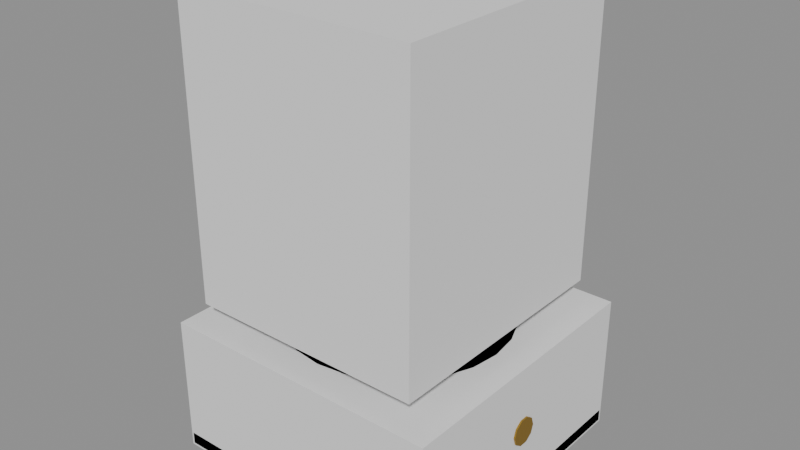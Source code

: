 # Source: Prop_YTM_RecordPlayer.blend  (saved by Blender 4.3.34; exported with 4.5.12 LTS)
import bpy
from mathutils import Matrix  # noqa: F401  (used for matrix-valued properties, if any)

bpy.ops.wm.read_factory_settings(use_empty=True)
scene = bpy.context.scene
scene.name = 'Scene'

# ---- materials (node trees are filled in below, after node groups)
mat_prop_ytm_recordplayer_m0 = bpy.data.materials.new('Prop_YTM_RecordPlayer_M0')
mat_prop_ytm_recordplayer_m0.diffuse_color = (0.148, 0.05112, 0.01518, 1.0)
mat_prop_ytm_recordplayer_m1 = bpy.data.materials.new('Prop_YTM_RecordPlayer_M1')
mat_prop_ytm_recordplayer_m1.diffuse_color = (0.0231, 0.06575, 0.03847, 1.0)
mat_prop_ytm_recordplayer_m2 = bpy.data.materials.new('Prop_YTM_RecordPlayer_M2')
mat_prop_ytm_recordplayer_m2.diffuse_color = (0.4423, 0.2716, 0.04145, 1.0)

# ---- material node trees
mat_prop_ytm_recordplayer_m0.use_nodes = True; mat_prop_ytm_recordplayer_m0.node_tree.nodes.clear()
_N = mat_prop_ytm_recordplayer_m0.node_tree.nodes; _L = mat_prop_ytm_recordplayer_m0.node_tree.links
n0 = _N.new('ShaderNodeBsdfPrincipled'); n0.name = 'Principled BSDF'; n0.location = (10, 300)
n0.inputs[0].default_value = (0.148, 0.05112, 0.01518, 1.0)
n0.inputs[2].default_value = 0.7
n1 = _N.new('ShaderNodeOutputMaterial'); n1.name = 'Material Output'; n1.location = (300, 300)
_L.new(n0.outputs[0], n1.inputs[0])
n1.is_active_output = True
mat_prop_ytm_recordplayer_m1.use_nodes = True; mat_prop_ytm_recordplayer_m1.node_tree.nodes.clear()
_N = mat_prop_ytm_recordplayer_m1.node_tree.nodes; _L = mat_prop_ytm_recordplayer_m1.node_tree.links
n0 = _N.new('ShaderNodeBsdfPrincipled'); n0.name = 'Principled BSDF'; n0.location = (10, 300)
n0.inputs[0].default_value = (0.0231, 0.06575, 0.03847, 1.0)
n0.inputs[2].default_value = 0.95
n1 = _N.new('ShaderNodeOutputMaterial'); n1.name = 'Material Output'; n1.location = (300, 300)
_L.new(n0.outputs[0], n1.inputs[0])
n1.is_active_output = True
mat_prop_ytm_recordplayer_m2.use_nodes = True; mat_prop_ytm_recordplayer_m2.node_tree.nodes.clear()
_N = mat_prop_ytm_recordplayer_m2.node_tree.nodes; _L = mat_prop_ytm_recordplayer_m2.node_tree.links
n0 = _N.new('ShaderNodeBsdfPrincipled'); n0.name = 'Principled BSDF'; n0.location = (10, 300)
n0.inputs[0].default_value = (0.4423, 0.2716, 0.04145, 1.0)
n0.inputs[1].default_value = 0.8
n0.inputs[2].default_value = 0.45
n1 = _N.new('ShaderNodeOutputMaterial'); n1.name = 'Material Output'; n1.location = (300, 300)
_L.new(n0.outputs[0], n1.inputs[0])
n1.is_active_output = True

# ---- meshes
me_prop_ytm_recordplayer = bpy.data.meshes.new('Prop_YTM_RecordPlayer')
me_prop_ytm_recordplayer.from_pydata([(-0.1776, -0.1776, 0.0), (-0.1776, -0.18, 0.0024), (-0.18, -0.1776, 0.0024), (-0.1776, -0.18, 0.0176), (-0.1776, -0.1776, 0.02), (-0.18, -0.1776, 0.0176), (-0.1776, 0.1776, 0.0), (-0.18, 0.1776, 0.0024), (-0.1776, 0.18, 0.0024), (-0.1776, 0.1776, 0.02), (-0.1776, 0.18, 0.0176), (-0.18, 0.1776, 0.0176), (0.1776, -0.1776, 0.0), (0.18, -0.1776, 0.0024), (0.1776, -0.18, 0.0024), (0.1776, -0.1776, 0.02), (0.1776, -0.18, 0.0176), (0.18, -0.1776, 0.0176), (0.1776, 0.1776, 0.0), (0.1776, 0.18, 0.0024), (0.18, 0.1776, 0.0024), (0.1776, 0.1776, 0.02), (0.18, 0.1776, 0.0176), (0.1776, 0.18, 0.0176), (-0.1532, -0.1532, 0.02), (-0.1532, -0.17, 0.0368), (-0.17, -0.1532, 0.0368), (-0.1532, -0.17, 0.1432), (-0.1532, -0.1532, 0.16), (-0.17, -0.1532, 0.1432), (-0.1532, 0.1532, 0.02), (-0.17, 0.1532, 0.0368), (-0.1532, 0.17, 0.0368), (-0.1532, 0.1532, 0.16), (-0.1532, 0.17, 0.1432), (-0.17, 0.1532, 0.1432), (0.1532, -0.1532, 0.02), (0.17, -0.1532, 0.0368), (0.1532, -0.17, 0.0368), (0.1532, -0.1532, 0.16), (0.1532, -0.17, 0.1432), (0.17, -0.1532, 0.1432), (0.1532, 0.1532, 0.02), (0.1532, 0.17, 0.0368), (0.17, 0.1532, 0.0368), (0.1532, 0.1532, 0.16), (0.17, 0.1532, 0.1432), (0.1532, 0.17, 0.1432), (0.14, 0.0, 0.16), (0.1352, 0.03623, 0.16), (0.1212, 0.07, 0.16), (0.09899, 0.09899, 0.16), (0.07, 0.1212, 0.16), (0.03623, 0.1352, 0.16), (8.573e-18, 0.14, 0.16), (-0.03623, 0.1352, 0.16), (-0.07, 0.1212, 0.16), (-0.09899, 0.09899, 0.16), (-0.1212, 0.07, 0.16), (-0.1352, 0.03623, 0.16), (-0.14, 1.715e-17, 0.16), (-0.1352, -0.03623, 0.16), (-0.1212, -0.07, 0.16), (-0.09899, -0.09899, 0.16), (-0.07, -0.1212, 0.16), (-0.03623, -0.1352, 0.16), (-2.572e-17, -0.14, 0.16), (0.03623, -0.1352, 0.16), (0.07, -0.1212, 0.16), (0.09899, -0.09899, 0.16), (0.1212, -0.07, 0.16), (0.1352, -0.03623, 0.16), (0.14, 0.0, 0.175), (0.1352, 0.03623, 0.175), (0.1212, 0.07, 0.175), (0.09899, 0.09899, 0.175), (0.07, 0.1212, 0.175), (0.03623, 0.1352, 0.175), (8.573e-18, 0.14, 0.175), (-0.03623, 0.1352, 0.175), (-0.07, 0.1212, 0.175), (-0.09899, 0.09899, 0.175), (-0.1212, 0.07, 0.175), (-0.1352, 0.03623, 0.175), (-0.14, 1.715e-17, 0.175), (-0.1352, -0.03623, 0.175), (-0.1212, -0.07, 0.175), (-0.09899, -0.09899, 0.175), (-0.07, -0.1212, 0.175), (-0.03623, -0.1352, 0.175), (-2.572e-17, -0.14, 0.175), (0.03623, -0.1352, 0.175), (0.07, -0.1212, 0.175), (0.09899, -0.09899, 0.175), (0.1212, -0.07, 0.175), (0.1352, -0.03623, 0.175), (0.004, 0.0, 0.175), (0.002828, 0.002828, 0.175), (2.449e-19, 0.004, 0.175), (-0.002828, 0.002828, 0.175), (-0.004, 4.899e-19, 0.175), (-0.002828, -0.002828, 0.175), (-7.348e-19, -0.004, 0.175), (0.002828, -0.002828, 0.175), (0.004, 0.0, 0.195), (0.002828, 0.002828, 0.195), (2.449e-19, 0.004, 0.195), (-0.002828, 0.002828, 0.195), (-0.004, 4.899e-19, 0.195), (-0.002828, -0.002828, 0.195), (-7.348e-19, -0.004, 0.195), (0.002828, -0.002828, 0.195), (0.022, 0.155, 0.16), (0.01905, 0.166, 0.16), (0.011, 0.1741, 0.16), (1.347e-18, 0.177, 0.16), (-0.011, 0.1741, 0.16), (-0.01905, 0.166, 0.16), (-0.022, 0.155, 0.16), (-0.01905, 0.144, 0.16), (-0.011, 0.1359, 0.16), (-4.041e-18, 0.133, 0.16), (0.011, 0.1359, 0.16), (0.01905, 0.144, 0.16), (0.022, 0.155, 0.19), (0.01905, 0.166, 0.19), (0.011, 0.1741, 0.19), (1.347e-18, 0.177, 0.19), (-0.011, 0.1741, 0.19), (-0.01905, 0.166, 0.19), (-0.022, 0.155, 0.19), (-0.01905, 0.144, 0.19), (-0.011, 0.1359, 0.19), (-4.041e-18, 0.133, 0.19), (0.011, 0.1359, 0.19), (0.01905, 0.144, 0.19), (0.013, 0.155, 0.19), (0.009192, 0.1642, 0.19), (7.96e-19, 0.168, 0.19), (-0.009192, 0.1642, 0.19), (-0.013, 0.155, 0.19), (-0.009192, 0.1458, 0.19), (-2.388e-18, 0.142, 0.19), (0.009192, 0.1458, 0.19), (0.013, 0.155, 0.235), (0.009192, 0.1642, 0.235), (7.96e-19, 0.168, 0.235), (-0.009192, 0.1642, 0.235), (-0.013, 0.155, 0.235), (-0.009192, 0.1458, 0.235), (-2.388e-18, 0.142, 0.235), (0.009192, 0.1458, 0.235), (0.17, 0.018, 0.09), (0.17, 0.01456, 0.1006), (0.17, 0.005562, 0.1071), (0.17, -0.005562, 0.1071), (0.17, -0.01456, 0.1006), (0.17, -0.018, 0.09), (0.17, -0.01456, 0.07942), (0.17, -0.005562, 0.07288), (0.17, 0.005562, 0.07288), (0.17, 0.01456, 0.07942), (0.182, 0.018, 0.09), (0.182, 0.01456, 0.1006), (0.182, 0.005562, 0.1071), (0.182, -0.005562, 0.1071), (0.182, -0.01456, 0.1006), (0.182, -0.018, 0.09), (0.182, -0.01456, 0.07942), (0.182, -0.005562, 0.07288), (0.182, 0.005562, 0.07288), (0.182, 0.01456, 0.07942), (-0.00584, 0.1536, 0.19), (-0.00584, 0.1536, 0.202), (0.005848, 0.1563, 0.19), (0.005848, 0.1563, 0.202), (0.04415, -0.06134, 0.19), (0.04415, -0.06134, 0.202), (0.05584, -0.05862, 0.19), (0.05584, -0.05862, 0.202), (0.03686, -0.04766, 0.184), (0.03686, -0.04766, 0.196), (0.05634, -0.04312, 0.184), (0.05634, -0.04312, 0.196), (0.04366, -0.07688, 0.184), (0.04366, -0.07688, 0.196), (0.06314, -0.07234, 0.184), (0.06314, -0.07234, 0.196), (0.0515, -0.06, 0.178), (0.05075, -0.0587, 0.178), (0.04925, -0.0587, 0.178), (0.0485, -0.06, 0.178), (0.04925, -0.0613, 0.178), (0.05075, -0.0613, 0.178), (0.0515, -0.06, 0.186), (0.05075, -0.0587, 0.186), (0.04925, -0.0587, 0.186), (0.0485, -0.06, 0.186), (0.04925, -0.0613, 0.186), (0.05075, -0.0613, 0.186), (0.013, 0.155, 0.235), (0.01236, 0.1582, 0.2374), (0.01052, 0.1611, 0.2396), (0.007641, 0.1634, 0.2413), (0.004017, 0.1649, 0.2424), (7.96e-19, 0.1654, 0.2428), (-0.004017, 0.1649, 0.2424), (-0.007641, 0.1634, 0.2413), (-0.01052, 0.1611, 0.2396), (-0.01236, 0.1582, 0.2374), (-0.013, 0.155, 0.235), (-0.01236, 0.1518, 0.2326), (-0.01052, 0.1489, 0.2304), (-0.007641, 0.1466, 0.2287), (-0.004017, 0.1451, 0.2276), (-2.388e-18, 0.1446, 0.2272), (0.004017, 0.1451, 0.2276), (0.007641, 0.1466, 0.2287), (0.01052, 0.1489, 0.2304), (0.01236, 0.1518, 0.2326), (0.01566, 0.123, 0.2777), (0.01489, 0.1269, 0.2806), (0.01267, 0.1304, 0.2832), (0.009205, 0.1331, 0.2853), (0.004839, 0.1349, 0.2866), (9.589e-19, 0.1355, 0.2871), (-0.004839, 0.1349, 0.2866), (-0.009205, 0.1331, 0.2853), (-0.01267, 0.1304, 0.2832), (-0.01489, 0.1269, 0.2806), (-0.01566, 0.123, 0.2777), (-0.01489, 0.1191, 0.2748), (-0.01267, 0.1156, 0.2721), (-0.009205, 0.1129, 0.2701), (-0.004839, 0.1111, 0.2687), (-2.877e-18, 0.1105, 0.2683), (0.004839, 0.1111, 0.2687), (0.009205, 0.1129, 0.2701), (0.01267, 0.1156, 0.2721), (0.01489, 0.1191, 0.2748), (0.02522, 0.091, 0.3203), (0.02399, 0.09723, 0.325), (0.0204, 0.1029, 0.3292), (0.01482, 0.1073, 0.3326), (0.007793, 0.1102, 0.3347), (1.544e-18, 0.1112, 0.3355), (-0.007793, 0.1102, 0.3347), (-0.01482, 0.1073, 0.3326), (-0.0204, 0.1029, 0.3292), (-0.02399, 0.09723, 0.325), (-0.02522, 0.091, 0.3203), (-0.02399, 0.08476, 0.3157), (-0.0204, 0.07914, 0.3114), (-0.01482, 0.07468, 0.3081), (-0.007793, 0.07181, 0.3059), (-4.633e-18, 0.07082, 0.3052), (0.007793, 0.07181, 0.3059), (0.01482, 0.07468, 0.3081), (0.0204, 0.07914, 0.3114), (0.02399, 0.08476, 0.3157), (0.04282, 0.059, 0.363), (0.04072, 0.06959, 0.3709), (0.03464, 0.07914, 0.3781), (0.02517, 0.08671, 0.3838), (0.01323, 0.09158, 0.3874), (2.622e-18, 0.09326, 0.3887), (-0.01323, 0.09158, 0.3874), (-0.02517, 0.08671, 0.3838), (-0.03464, 0.07914, 0.3781), (-0.04072, 0.06959, 0.3709), (-0.04282, 0.059, 0.363), (-0.04072, 0.04841, 0.3551), (-0.03464, 0.03886, 0.3479), (-0.02517, 0.03129, 0.3422), (-0.01323, 0.02642, 0.3386), (-7.866e-18, 0.02474, 0.3373), (0.01323, 0.02642, 0.3386), (0.02517, 0.03129, 0.3422), (0.03464, 0.03886, 0.3479), (0.04072, 0.04841, 0.3551), (0.06915, 0.027, 0.4057), (0.06577, 0.0441, 0.4185), (0.05594, 0.05952, 0.4301), (0.04065, 0.07176, 0.4392), (0.02137, 0.07961, 0.4451), (4.234e-18, 0.08232, 0.4472), (-0.02137, 0.07961, 0.4451), (-0.04065, 0.07176, 0.4392), (-0.05594, 0.05952, 0.4301), (-0.06577, 0.0441, 0.4185), (-0.06915, 0.027, 0.4057), (-0.06577, 0.009907, 0.3928), (-0.05594, -0.005514, 0.3813), (-0.04065, -0.01775, 0.3721), (-0.02137, -0.02561, 0.3662), (-1.27e-17, -0.02832, 0.3642), (0.02137, -0.02561, 0.3662), (0.04065, -0.01775, 0.3721), (0.05594, -0.005514, 0.3813), (0.06577, 0.009907, 0.3928), (0.1047, -0.005002, 0.4483), (0.0996, 0.02089, 0.4678), (0.08473, 0.04425, 0.4853), (0.06156, 0.06278, 0.4992), (0.03236, 0.07468, 0.5081), (6.413e-18, 0.07878, 0.5112), (-0.03236, 0.07468, 0.5081), (-0.06156, 0.06278, 0.4992), (-0.08473, 0.04425, 0.4853), (-0.0996, 0.02089, 0.4678), (-0.1047, -0.005002, 0.4483), (-0.0996, -0.03089, 0.4289), (-0.08473, -0.05425, 0.4114), (-0.06156, -0.07278, 0.3975), (-0.03236, -0.08469, 0.3886), (-1.924e-17, -0.08879, 0.3855), (0.03236, -0.08469, 0.3886), (0.06156, -0.07278, 0.3975), (0.08473, -0.05425, 0.4114), (0.0996, -0.03089, 0.4289), (0.15, -0.037, 0.491), (0.1427, 8.205e-05, 0.5188), (0.1214, 0.03353, 0.5439), (0.08817, 0.06008, 0.5638), (0.04635, 0.07713, 0.5766), (9.185e-18, 0.083, 0.581), (-0.04635, 0.07713, 0.5766), (-0.08817, 0.06008, 0.5638), (-0.1214, 0.03353, 0.5439), (-0.1427, 8.205e-05, 0.5188), (-0.15, -0.037, 0.491), (-0.1427, -0.07408, 0.4632), (-0.1214, -0.1075, 0.4381), (-0.08817, -0.1341, 0.4182), (-0.04635, -0.1511, 0.4054), (-2.755e-17, -0.157, 0.401), (0.04635, -0.1511, 0.4054), (0.08817, -0.1341, 0.4182), (0.1214, -0.1075, 0.4381), (0.1427, -0.07408, 0.4632)], [], [(14, 16, 3, 1), (20, 22, 17, 13), (21, 9, 4, 15), (2, 5, 11, 7), (8, 10, 23, 19), (0, 1, 2), (3, 4, 5), (6, 7, 8), (9, 10, 11), (12, 13, 14), (15, 16, 17), (18, 19, 20), (21, 22, 23), (6, 0, 2, 7), (1, 3, 5, 2), (4, 9, 11, 5), (10, 8, 7, 11), (18, 6, 8, 19), (9, 21, 23, 10), (22, 20, 19, 23), (12, 18, 20, 13), (21, 15, 17, 22), (16, 14, 13, 17), (0, 12, 14, 1), (15, 4, 3, 16), (6, 18, 12, 0), (38, 40, 27, 25), (44, 46, 41, 37), (45, 33, 28, 39), (26, 29, 35, 31), (32, 34, 47, 43), (24, 25, 26), (27, 28, 29), (30, 31, 32), (33, 34, 35), (36, 37, 38), (39, 40, 41), (42, 43, 44), (45, 46, 47), (30, 24, 26, 31), (25, 27, 29, 26), (28, 33, 35, 29), (34, 32, 31, 35), (42, 30, 32, 43), (33, 45, 47, 34), (46, 44, 43, 47), (36, 42, 44, 37), (45, 39, 41, 46), (40, 38, 37, 41), (24, 36, 38, 25), (39, 28, 27, 40), (30, 42, 36, 24), (48, 49, 73, 72), (49, 50, 74, 73), (50, 51, 75, 74), (51, 52, 76, 75), (52, 53, 77, 76), (53, 54, 78, 77), (54, 55, 79, 78), (55, 56, 80, 79), (56, 57, 81, 80), (57, 58, 82, 81), (58, 59, 83, 82), (59, 60, 84, 83), (60, 61, 85, 84), (61, 62, 86, 85), (62, 63, 87, 86), (63, 64, 88, 87), (64, 65, 89, 88), (65, 66, 90, 89), (66, 67, 91, 90), (67, 68, 92, 91), (68, 69, 93, 92), (69, 70, 94, 93), (70, 71, 95, 94), (71, 48, 72, 95), (71, 70, 69, 68, 67, 66, 65, 64, 63, 62, 61, 60, 59, 58, 57, 56, 55, 54, 53, 52, 51, 50, 49, 48), (72, 73, 74, 75, 76, 77, 78, 79, 80, 81, 82, 83, 84, 85, 86, 87, 88, 89, 90, 91, 92, 93, 94, 95), (96, 97, 105, 104), (97, 98, 106, 105), (98, 99, 107, 106), (99, 100, 108, 107), (100, 101, 109, 108), (101, 102, 110, 109), (102, 103, 111, 110), (103, 96, 104, 111), (103, 102, 101, 100, 99, 98, 97, 96), (104, 105, 106, 107, 108, 109, 110, 111), (112, 113, 125, 124), (113, 114, 126, 125), (114, 115, 127, 126), (115, 116, 128, 127), (116, 117, 129, 128), (117, 118, 130, 129), (118, 119, 131, 130), (119, 120, 132, 131), (120, 121, 133, 132), (121, 122, 134, 133), (122, 123, 135, 134), (123, 112, 124, 135), (123, 122, 121, 120, 119, 118, 117, 116, 115, 114, 113, 112), (124, 125, 126, 127, 128, 129, 130, 131, 132, 133, 134, 135), (136, 137, 145, 144), (137, 138, 146, 145), (138, 139, 147, 146), (139, 140, 148, 147), (140, 141, 149, 148), (141, 142, 150, 149), (142, 143, 151, 150), (143, 136, 144, 151), (143, 142, 141, 140, 139, 138, 137, 136), (144, 145, 146, 147, 148, 149, 150, 151), (152, 153, 163, 162), (153, 154, 164, 163), (154, 155, 165, 164), (155, 156, 166, 165), (156, 157, 167, 166), (157, 158, 168, 167), (158, 159, 169, 168), (159, 160, 170, 169), (160, 161, 171, 170), (161, 152, 162, 171), (161, 160, 159, 158, 157, 156, 155, 154, 153, 152), (162, 163, 164, 165, 166, 167, 168, 169, 170, 171), (172, 173, 175, 174), (174, 175, 179, 178), (178, 179, 177, 176), (176, 177, 173, 172), (174, 178, 176, 172), (179, 175, 173, 177), (180, 181, 183, 182), (182, 183, 187, 186), (186, 187, 185, 184), (184, 185, 181, 180), (182, 186, 184, 180), (187, 183, 181, 185), (188, 189, 195, 194), (189, 190, 196, 195), (190, 191, 197, 196), (191, 192, 198, 197), (192, 193, 199, 198), (193, 188, 194, 199), (193, 192, 191, 190, 189, 188), (194, 195, 196, 197, 198, 199), (200, 220, 221, 201), (201, 221, 222, 202), (202, 222, 223, 203), (203, 223, 224, 204), (204, 224, 225, 205), (205, 225, 226, 206), (206, 226, 227, 207), (207, 227, 228, 208), (208, 228, 229, 209), (209, 229, 230, 210), (210, 230, 231, 211), (211, 231, 232, 212), (212, 232, 233, 213), (213, 233, 234, 214), (214, 234, 235, 215), (215, 235, 236, 216), (216, 236, 237, 217), (217, 237, 238, 218), (218, 238, 239, 219), (219, 239, 220, 200), (220, 240, 241, 221), (221, 241, 242, 222), (222, 242, 243, 223), (223, 243, 244, 224), (224, 244, 245, 225), (225, 245, 246, 226), (226, 246, 247, 227), (227, 247, 248, 228), (228, 248, 249, 229), (229, 249, 250, 230), (230, 250, 251, 231), (231, 251, 252, 232), (232, 252, 253, 233), (233, 253, 254, 234), (234, 254, 255, 235), (235, 255, 256, 236), (236, 256, 257, 237), (237, 257, 258, 238), (238, 258, 259, 239), (239, 259, 240, 220), (240, 260, 261, 241), (241, 261, 262, 242), (242, 262, 263, 243), (243, 263, 264, 244), (244, 264, 265, 245), (245, 265, 266, 246), (246, 266, 267, 247), (247, 267, 268, 248), (248, 268, 269, 249), (249, 269, 270, 250), (250, 270, 271, 251), (251, 271, 272, 252), (252, 272, 273, 253), (253, 273, 274, 254), (254, 274, 275, 255), (255, 275, 276, 256), (256, 276, 277, 257), (257, 277, 278, 258), (258, 278, 279, 259), (259, 279, 260, 240), (260, 280, 281, 261), (261, 281, 282, 262), (262, 282, 283, 263), (263, 283, 284, 264), (264, 284, 285, 265), (265, 285, 286, 266), (266, 286, 287, 267), (267, 287, 288, 268), (268, 288, 289, 269), (269, 289, 290, 270), (270, 290, 291, 271), (271, 291, 292, 272), (272, 292, 293, 273), (273, 293, 294, 274), (274, 294, 295, 275), (275, 295, 296, 276), (276, 296, 297, 277), (277, 297, 298, 278), (278, 298, 299, 279), (279, 299, 280, 260), (280, 300, 301, 281), (281, 301, 302, 282), (282, 302, 303, 283), (283, 303, 304, 284), (284, 304, 305, 285), (285, 305, 306, 286), (286, 306, 307, 287), (287, 307, 308, 288), (288, 308, 309, 289), (289, 309, 310, 290), (290, 310, 311, 291), (291, 311, 312, 292), (292, 312, 313, 293), (293, 313, 314, 294), (294, 314, 315, 295), (295, 315, 316, 296), (296, 316, 317, 297), (297, 317, 318, 298), (298, 318, 319, 299), (299, 319, 300, 280), (300, 320, 321, 301), (301, 321, 322, 302), (302, 322, 323, 303), (303, 323, 324, 304), (304, 324, 325, 305), (305, 325, 326, 306), (306, 326, 327, 307), (307, 327, 328, 308), (308, 328, 329, 309), (309, 329, 330, 310), (310, 330, 331, 311), (311, 331, 332, 312), (312, 332, 333, 313), (313, 333, 334, 314), (314, 334, 335, 315), (315, 335, 336, 316), (316, 336, 337, 317), (317, 337, 338, 318), (318, 338, 339, 319), (319, 339, 320, 300)])
me_prop_ytm_recordplayer.polygons.foreach_set('material_index', [0, 0, 0, 0, 0, 0, 0, 0, 0, 0, 0, 0, 0, 0, 0, 0, 0, 0, 0, 0, 0, 0, 0, 0, 0, 0, 0, 0, 0, 0, 0, 0, 0, 0, 0, 0, 0, 0, 0, 0, 0, 0, 0, 0, 0, 0, 0, 0, 0, 0, 0, 0, 1, 1, 1, 1, 1, 1, 1, 1, 1, 1, 1, 1, 1, 1, 1, 1, 1, 1, 1, 1, 1, 1, 1, 1, 1, 1, 2, 2, 2, 2, 2, 2, 2, 2, 2, 2, 2, 2, 2, 2, 2, 2, 2, 2, 2, 2, 2, 2, 2, 2, 2, 2, 2, 2, 2, 2, 2, 2, 2, 2, 2, 2, 2, 2, 2, 2, 2, 2, 2, 2, 2, 2, 2, 2, 2, 2, 2, 2, 2, 2, 2, 2, 2, 2, 2, 2, 2, 2, 2, 2, 2, 2, 2, 2, 2, 2, 2, 2, 2, 2, 2, 2, 2, 2, 2, 2, 2, 2, 2, 2, 2, 2, 2, 2, 2, 2, 2, 2, 2, 2, 2, 2, 2, 2, 2, 2, 2, 2, 2, 2, 2, 2, 2, 2, 2, 2, 2, 2, 2, 2, 2, 2, 2, 2, 2, 2, 2, 2, 2, 2, 2, 2, 2, 2, 2, 2, 2, 2, 2, 2, 2, 2, 2, 2, 2, 2, 2, 2, 2, 2, 2, 2, 2, 2, 2, 2, 2, 2, 2, 2, 2, 2, 2, 2, 2, 2, 2, 2, 2, 2, 2, 2, 2, 2, 2, 2, 2, 2, 2, 2, 2, 2, 2, 2, 2, 2, 2, 2, 2, 2, 2, 2])
me_prop_ytm_recordplayer.materials.append(mat_prop_ytm_recordplayer_m0)
me_prop_ytm_recordplayer.materials.append(mat_prop_ytm_recordplayer_m1)
me_prop_ytm_recordplayer.materials.append(mat_prop_ytm_recordplayer_m2)
me_prop_ytm_recordplayer.update()
me_ucx_prop_ytm_recordplayer_00 = bpy.data.meshes.new('UCX_Prop_YTM_RecordPlayer_00')
me_ucx_prop_ytm_recordplayer_00.from_pydata([(-0.18, -0.18, 0.0), (-0.18, -0.18, 0.175), (-0.18, 0.18, 0.0), (-0.18, 0.18, 0.175), (0.18, -0.18, 0.0), (0.18, -0.18, 0.175), (0.18, 0.18, 0.0), (0.18, 0.18, 0.175)], [], [(0, 1, 3, 2), (2, 3, 7, 6), (6, 7, 5, 4), (4, 5, 1, 0), (2, 6, 4, 0), (7, 3, 1, 5)])
me_ucx_prop_ytm_recordplayer_00.update()
me_ucx_prop_ytm_recordplayer_01 = bpy.data.meshes.new('UCX_Prop_YTM_RecordPlayer_01')
me_ucx_prop_ytm_recordplayer_01.from_pydata([(-0.15, -0.165, 0.205), (-0.15, -0.165, 0.575), (-0.15, 0.155, 0.205), (-0.15, 0.155, 0.575), (0.15, -0.165, 0.205), (0.15, -0.165, 0.575), (0.15, 0.155, 0.205), (0.15, 0.155, 0.575)], [], [(0, 1, 3, 2), (2, 3, 7, 6), (6, 7, 5, 4), (4, 5, 1, 0), (2, 6, 4, 0), (7, 3, 1, 5)])
me_ucx_prop_ytm_recordplayer_01.update()

# ---- objects
ob_prop_ytm_recordplayer = bpy.data.objects.new('Prop_YTM_RecordPlayer', me_prop_ytm_recordplayer)
ob_socket_hinge_crank = bpy.data.objects.new('SOCKET_Hinge_Crank', None)
ob_socket_spin = bpy.data.objects.new('SOCKET_Spin', None)
ob_socket_needle = bpy.data.objects.new('SOCKET_Needle', None)
ob_socket_sound = bpy.data.objects.new('SOCKET_Sound', None)
ob_ucx_prop_ytm_recordplayer_00 = bpy.data.objects.new('UCX_Prop_YTM_RecordPlayer_00', me_ucx_prop_ytm_recordplayer_00)
ob_ucx_prop_ytm_recordplayer_01 = bpy.data.objects.new('UCX_Prop_YTM_RecordPlayer_01', me_ucx_prop_ytm_recordplayer_01)

# ---- transforms, parenting, visibility, modifiers, constraints
ob_prop_ytm_recordplayer.location = (0.0, 0.0, 0.0)
ob_socket_hinge_crank.parent = ob_prop_ytm_recordplayer
ob_socket_hinge_crank.location = (0.182, 0.0, 0.09)
ob_socket_hinge_crank.rotation_mode = 'QUATERNION'
ob_socket_hinge_crank.rotation_quaternion = (0.0, 0.0, -0.7071, 0.7071)
ob_socket_hinge_crank.empty_display_type = 'ARROWS'
ob_socket_hinge_crank.empty_display_size = 0.03
ob_socket_spin.parent = ob_prop_ytm_recordplayer
ob_socket_spin.location = (0.0, 0.0, 0.175)
ob_socket_spin.rotation_mode = 'QUATERNION'
ob_socket_spin.rotation_quaternion = (0.0, 0.0, -0.7071, 0.7071)
ob_socket_spin.empty_display_type = 'ARROWS'
ob_socket_spin.empty_display_size = 0.03
ob_socket_needle.parent = ob_prop_ytm_recordplayer
ob_socket_needle.location = (0.05, -0.06, 0.178)
ob_socket_needle.rotation_mode = 'QUATERNION'
ob_socket_needle.rotation_quaternion = (0.0, 0.0, -0.7071, 0.7071)
ob_socket_needle.empty_display_type = 'ARROWS'
ob_socket_needle.empty_display_size = 0.03
ob_socket_sound.parent = ob_prop_ytm_recordplayer
ob_socket_sound.location = (0.0, -0.037, 0.491)
ob_socket_sound.rotation_mode = 'QUATERNION'
ob_socket_sound.rotation_quaternion = (0.0, 0.0, -0.7071, 0.7071)
ob_socket_sound.empty_display_type = 'ARROWS'
ob_socket_sound.empty_display_size = 0.03
ob_ucx_prop_ytm_recordplayer_00.parent = ob_prop_ytm_recordplayer
ob_ucx_prop_ytm_recordplayer_00.location = (0.0, 0.0, 0.0)
ob_ucx_prop_ytm_recordplayer_00.display_type = 'WIRE'
ob_ucx_prop_ytm_recordplayer_01.parent = ob_prop_ytm_recordplayer
ob_ucx_prop_ytm_recordplayer_01.location = (0.0, 0.0, 0.0)
ob_ucx_prop_ytm_recordplayer_01.display_type = 'WIRE'

# ---- collection membership
scene.collection.objects.link(ob_prop_ytm_recordplayer)
scene.collection.objects.link(ob_socket_hinge_crank)
scene.collection.objects.link(ob_socket_spin)
scene.collection.objects.link(ob_socket_needle)
scene.collection.objects.link(ob_socket_sound)
scene.collection.objects.link(ob_ucx_prop_ytm_recordplayer_00)
scene.collection.objects.link(ob_ucx_prop_ytm_recordplayer_01)

# ---- scene / render settings (as saved in the file)
scene.frame_start = 1; scene.frame_end = 250; scene.frame_set(1)
scene.render.engine = 'BLENDER_EEVEE_NEXT'
bpy.context.view_layer.update()

# ---- added for rendering (the .blend has no active camera and no usable light): camera, sun + grey world if the file has none
cam_auto = bpy.data.cameras.new('AutoCamera')
cam_auto.lens = 50.0
cam_auto.sensor_width = 36.0
cam_auto.clip_end = 1000.0
ob_auto_camera = bpy.data.objects.new('AutoCamera', cam_auto)
scene.collection.objects.link(ob_auto_camera)
ob_auto_camera.location = (0.716603, -0.858724, 0.862982)
ob_auto_camera.rotation_euler = (1.09748, -7.21219e-08, 0.694738)
scene.camera = ob_auto_camera
light_auto_sun = bpy.data.lights.new('AutoSun', 'SUN')
light_auto_sun.energy = 3.0
light_auto_sun.angle = 0.0523599
ob_auto_sun = bpy.data.objects.new('AutoSun', light_auto_sun)
scene.collection.objects.link(ob_auto_sun)
ob_auto_sun.rotation_euler = (0.872665, 0.174533, 0.523599)
if scene.world is None:
    world_auto = bpy.data.worlds.new('AutoWorld')
    world_auto.color = (0.3, 0.3, 0.3)
    scene.world = world_auto
bpy.context.view_layer.update()
